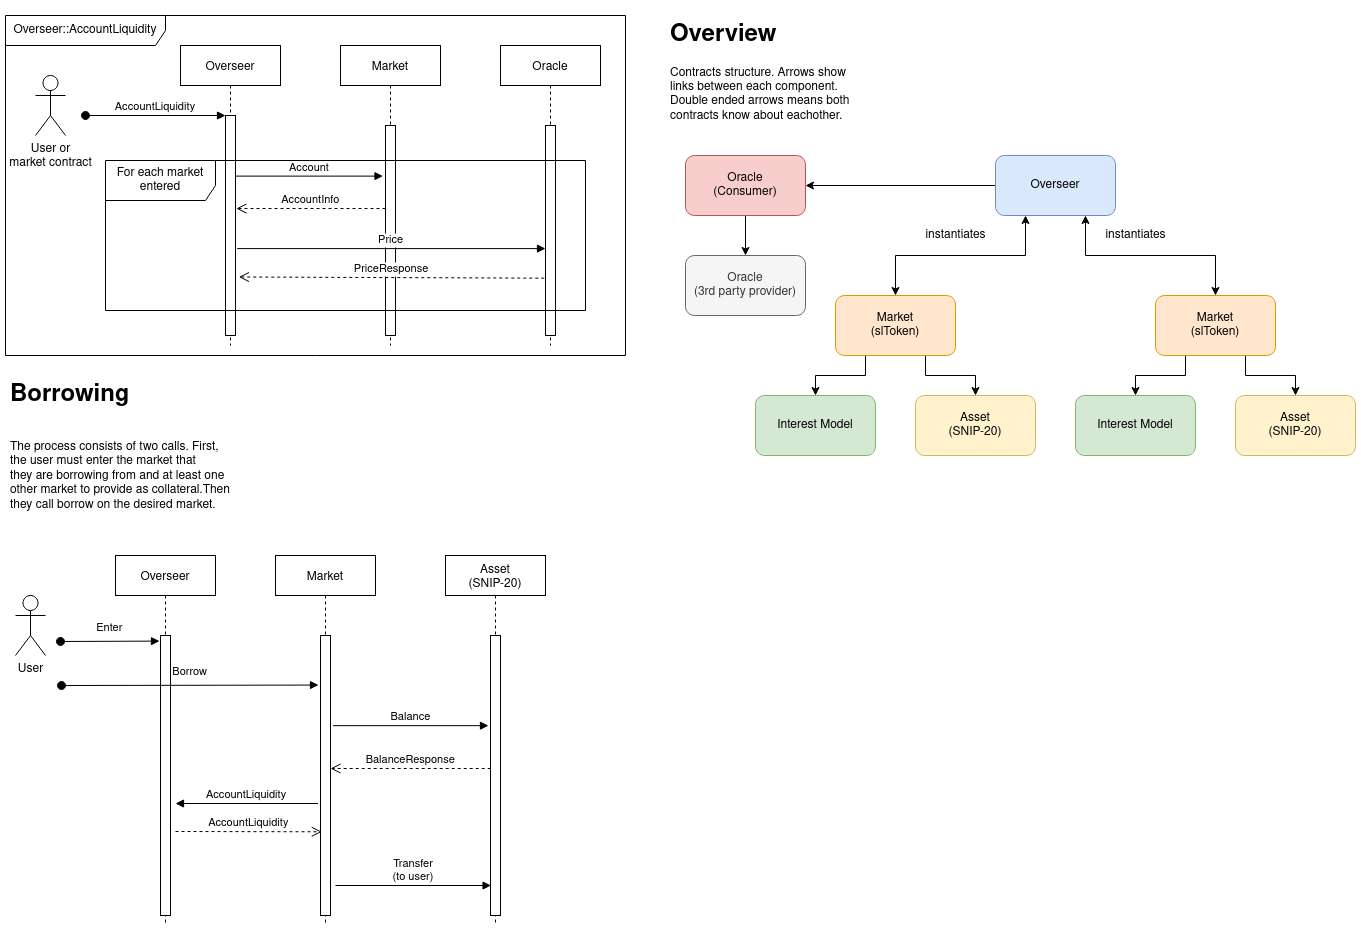

The diagram above was exported from draw.io. Its source (the exported page's mxGraphModel, read from the mxfile embedded in the PNG):
<mxGraphModel dx="932" dy="501" grid="1" gridSize="10" guides="1" tooltips="1" connect="1" arrows="1" fold="1" page="1" pageScale="1" pageWidth="1654" pageHeight="1169" math="0" shadow="0">
  <root>
    <mxCell id="0" />
    <mxCell id="1" parent="0" />
    <mxCell id="3nuBFxr9cyL0pnOWT2aG-1" value="Overseer" style="shape=umlLifeline;perimeter=lifelinePerimeter;container=1;collapsible=0;recursiveResize=0;rounded=0;shadow=0;strokeWidth=1;" parent="1" vertex="1">
      <mxGeometry x="195" y="70" width="100" height="300" as="geometry" />
    </mxCell>
    <mxCell id="3nuBFxr9cyL0pnOWT2aG-2" value="" style="points=[];perimeter=orthogonalPerimeter;rounded=0;shadow=0;strokeWidth=1;" parent="3nuBFxr9cyL0pnOWT2aG-1" vertex="1">
      <mxGeometry x="45" y="70" width="10" height="220" as="geometry" />
    </mxCell>
    <mxCell id="3nuBFxr9cyL0pnOWT2aG-3" value="AccountLiquidity" style="verticalAlign=bottom;startArrow=oval;endArrow=block;startSize=8;shadow=0;strokeWidth=1;" parent="3nuBFxr9cyL0pnOWT2aG-1" target="3nuBFxr9cyL0pnOWT2aG-2" edge="1">
      <mxGeometry relative="1" as="geometry">
        <mxPoint x="-95" y="70" as="sourcePoint" />
      </mxGeometry>
    </mxCell>
    <mxCell id="3nuBFxr9cyL0pnOWT2aG-5" value="Market" style="shape=umlLifeline;perimeter=lifelinePerimeter;container=1;collapsible=0;recursiveResize=0;rounded=0;shadow=0;strokeWidth=1;" parent="1" vertex="1">
      <mxGeometry x="355" y="70" width="100" height="300" as="geometry" />
    </mxCell>
    <mxCell id="3nuBFxr9cyL0pnOWT2aG-6" value="" style="points=[];perimeter=orthogonalPerimeter;rounded=0;shadow=0;strokeWidth=1;" parent="3nuBFxr9cyL0pnOWT2aG-5" vertex="1">
      <mxGeometry x="45" y="80" width="10" height="210" as="geometry" />
    </mxCell>
    <mxCell id="3nuBFxr9cyL0pnOWT2aG-7" value="AccountInfo" style="verticalAlign=bottom;endArrow=open;dashed=1;endSize=8;shadow=0;strokeWidth=1;entryX=1.083;entryY=0.423;entryDx=0;entryDy=0;entryPerimeter=0;" parent="1" source="3nuBFxr9cyL0pnOWT2aG-6" target="3nuBFxr9cyL0pnOWT2aG-2" edge="1">
      <mxGeometry relative="1" as="geometry">
        <mxPoint x="300" y="220" as="targetPoint" />
      </mxGeometry>
    </mxCell>
    <mxCell id="3nuBFxr9cyL0pnOWT2aG-8" value="Account" style="verticalAlign=bottom;endArrow=block;entryX=-0.25;entryY=0.241;shadow=0;strokeWidth=1;entryDx=0;entryDy=0;entryPerimeter=0;" parent="1" source="3nuBFxr9cyL0pnOWT2aG-2" target="3nuBFxr9cyL0pnOWT2aG-6" edge="1">
      <mxGeometry relative="1" as="geometry">
        <mxPoint x="350" y="150" as="sourcePoint" />
      </mxGeometry>
    </mxCell>
    <mxCell id="AUs1EW47esVqhkK5QPvb-8" style="edgeStyle=orthogonalEdgeStyle;rounded=0;orthogonalLoop=1;jettySize=auto;html=1;entryX=1;entryY=0.5;entryDx=0;entryDy=0;" edge="1" parent="1" source="AUs1EW47esVqhkK5QPvb-1" target="AUs1EW47esVqhkK5QPvb-6">
      <mxGeometry relative="1" as="geometry" />
    </mxCell>
    <mxCell id="AUs1EW47esVqhkK5QPvb-9" style="edgeStyle=orthogonalEdgeStyle;rounded=0;orthogonalLoop=1;jettySize=auto;html=1;exitX=0.75;exitY=1;exitDx=0;exitDy=0;entryX=0.5;entryY=0;entryDx=0;entryDy=0;startArrow=classic;startFill=1;" edge="1" parent="1" source="AUs1EW47esVqhkK5QPvb-1" target="AUs1EW47esVqhkK5QPvb-3">
      <mxGeometry relative="1" as="geometry" />
    </mxCell>
    <mxCell id="AUs1EW47esVqhkK5QPvb-11" style="edgeStyle=orthogonalEdgeStyle;rounded=0;orthogonalLoop=1;jettySize=auto;html=1;exitX=0.25;exitY=1;exitDx=0;exitDy=0;entryX=0.5;entryY=0;entryDx=0;entryDy=0;startArrow=classic;startFill=1;" edge="1" parent="1" source="AUs1EW47esVqhkK5QPvb-1" target="AUs1EW47esVqhkK5QPvb-2">
      <mxGeometry relative="1" as="geometry" />
    </mxCell>
    <mxCell id="AUs1EW47esVqhkK5QPvb-1" value="Overseer" style="rounded=1;whiteSpace=wrap;html=1;fillColor=#dae8fc;strokeColor=#6c8ebf;" vertex="1" parent="1">
      <mxGeometry x="1010" y="180" width="120" height="60" as="geometry" />
    </mxCell>
    <mxCell id="AUs1EW47esVqhkK5QPvb-54" style="edgeStyle=orthogonalEdgeStyle;rounded=0;orthogonalLoop=1;jettySize=auto;html=1;exitX=0.75;exitY=1;exitDx=0;exitDy=0;entryX=0.5;entryY=0;entryDx=0;entryDy=0;startArrow=none;startFill=0;" edge="1" parent="1" source="AUs1EW47esVqhkK5QPvb-2" target="AUs1EW47esVqhkK5QPvb-52">
      <mxGeometry relative="1" as="geometry" />
    </mxCell>
    <mxCell id="AUs1EW47esVqhkK5QPvb-55" style="edgeStyle=orthogonalEdgeStyle;rounded=0;orthogonalLoop=1;jettySize=auto;html=1;exitX=0.25;exitY=1;exitDx=0;exitDy=0;entryX=0.5;entryY=0;entryDx=0;entryDy=0;startArrow=none;startFill=0;" edge="1" parent="1" source="AUs1EW47esVqhkK5QPvb-2" target="AUs1EW47esVqhkK5QPvb-4">
      <mxGeometry relative="1" as="geometry" />
    </mxCell>
    <mxCell id="AUs1EW47esVqhkK5QPvb-2" value="Market&lt;br&gt;(slToken)" style="rounded=1;whiteSpace=wrap;html=1;fillColor=#ffe6cc;strokeColor=#d79b00;" vertex="1" parent="1">
      <mxGeometry x="850" y="320" width="120" height="60" as="geometry" />
    </mxCell>
    <mxCell id="AUs1EW47esVqhkK5QPvb-56" style="edgeStyle=orthogonalEdgeStyle;rounded=0;orthogonalLoop=1;jettySize=auto;html=1;exitX=0.25;exitY=1;exitDx=0;exitDy=0;entryX=0.5;entryY=0;entryDx=0;entryDy=0;startArrow=none;startFill=0;" edge="1" parent="1" source="AUs1EW47esVqhkK5QPvb-3" target="AUs1EW47esVqhkK5QPvb-5">
      <mxGeometry relative="1" as="geometry" />
    </mxCell>
    <mxCell id="AUs1EW47esVqhkK5QPvb-57" style="edgeStyle=orthogonalEdgeStyle;rounded=0;orthogonalLoop=1;jettySize=auto;html=1;exitX=0.75;exitY=1;exitDx=0;exitDy=0;startArrow=none;startFill=0;" edge="1" parent="1" source="AUs1EW47esVqhkK5QPvb-3" target="AUs1EW47esVqhkK5QPvb-53">
      <mxGeometry relative="1" as="geometry" />
    </mxCell>
    <mxCell id="AUs1EW47esVqhkK5QPvb-3" value="Market&lt;br&gt;(slToken)" style="rounded=1;whiteSpace=wrap;html=1;fillColor=#ffe6cc;strokeColor=#d79b00;" vertex="1" parent="1">
      <mxGeometry x="1170" y="320" width="120" height="60" as="geometry" />
    </mxCell>
    <mxCell id="AUs1EW47esVqhkK5QPvb-4" value="Interest Model" style="rounded=1;whiteSpace=wrap;html=1;fillColor=#d5e8d4;strokeColor=#82b366;" vertex="1" parent="1">
      <mxGeometry x="770" y="420" width="120" height="60" as="geometry" />
    </mxCell>
    <mxCell id="AUs1EW47esVqhkK5QPvb-5" value="Interest Model" style="rounded=1;whiteSpace=wrap;html=1;fillColor=#d5e8d4;strokeColor=#82b366;" vertex="1" parent="1">
      <mxGeometry x="1090" y="420" width="120" height="60" as="geometry" />
    </mxCell>
    <mxCell id="AUs1EW47esVqhkK5QPvb-10" style="edgeStyle=orthogonalEdgeStyle;rounded=0;orthogonalLoop=1;jettySize=auto;html=1;entryX=0.5;entryY=0;entryDx=0;entryDy=0;" edge="1" parent="1" source="AUs1EW47esVqhkK5QPvb-6" target="AUs1EW47esVqhkK5QPvb-7">
      <mxGeometry relative="1" as="geometry" />
    </mxCell>
    <mxCell id="AUs1EW47esVqhkK5QPvb-6" value="Oracle&lt;br&gt;(Consumer)" style="rounded=1;whiteSpace=wrap;html=1;fillColor=#f8cecc;strokeColor=#b85450;" vertex="1" parent="1">
      <mxGeometry x="700" y="180" width="120" height="60" as="geometry" />
    </mxCell>
    <mxCell id="AUs1EW47esVqhkK5QPvb-7" value="Oracle&lt;br&gt;(3rd party provider)" style="rounded=1;whiteSpace=wrap;html=1;fillColor=#f5f5f5;fontColor=#333333;strokeColor=#666666;" vertex="1" parent="1">
      <mxGeometry x="700" y="280" width="120" height="60" as="geometry" />
    </mxCell>
    <mxCell id="AUs1EW47esVqhkK5QPvb-14" value="instantiates" style="text;html=1;align=center;verticalAlign=middle;resizable=0;points=[];autosize=1;strokeColor=none;fillColor=none;" vertex="1" parent="1">
      <mxGeometry x="930" y="250" width="80" height="20" as="geometry" />
    </mxCell>
    <mxCell id="AUs1EW47esVqhkK5QPvb-15" value="instantiates" style="text;html=1;align=center;verticalAlign=middle;resizable=0;points=[];autosize=1;strokeColor=none;fillColor=none;" vertex="1" parent="1">
      <mxGeometry x="1110" y="250" width="80" height="20" as="geometry" />
    </mxCell>
    <mxCell id="AUs1EW47esVqhkK5QPvb-16" value="&lt;h1&gt;Overview&lt;/h1&gt;&lt;p&gt;Contracts structure. Arrows show links between each component. Double ended arrows means both contracts know about eachother.&lt;br&gt;&lt;/p&gt;" style="text;html=1;strokeColor=none;fillColor=none;spacing=5;spacingTop=-20;whiteSpace=wrap;overflow=hidden;rounded=0;" vertex="1" parent="1">
      <mxGeometry x="680" y="40" width="190" height="120" as="geometry" />
    </mxCell>
    <mxCell id="AUs1EW47esVqhkK5QPvb-17" value="Oracle" style="shape=umlLifeline;perimeter=lifelinePerimeter;container=1;collapsible=0;recursiveResize=0;rounded=0;shadow=0;strokeWidth=1;" vertex="1" parent="1">
      <mxGeometry x="515" y="70" width="100" height="300" as="geometry" />
    </mxCell>
    <mxCell id="AUs1EW47esVqhkK5QPvb-18" value="" style="points=[];perimeter=orthogonalPerimeter;rounded=0;shadow=0;strokeWidth=1;" vertex="1" parent="AUs1EW47esVqhkK5QPvb-17">
      <mxGeometry x="45" y="80" width="10" height="210" as="geometry" />
    </mxCell>
    <mxCell id="AUs1EW47esVqhkK5QPvb-19" value="User or&lt;br&gt;market contract" style="shape=umlActor;verticalLabelPosition=bottom;verticalAlign=top;html=1;outlineConnect=0;" vertex="1" parent="1">
      <mxGeometry x="50" y="100" width="30" height="60" as="geometry" />
    </mxCell>
    <mxCell id="AUs1EW47esVqhkK5QPvb-20" value="Price" style="verticalAlign=bottom;endArrow=block;shadow=0;strokeWidth=1;exitX=1.167;exitY=0.605;exitDx=0;exitDy=0;exitPerimeter=0;" edge="1" parent="1" source="3nuBFxr9cyL0pnOWT2aG-2" target="AUs1EW47esVqhkK5QPvb-18">
      <mxGeometry relative="1" as="geometry">
        <mxPoint x="410" y="290" as="sourcePoint" />
        <mxPoint x="560" y="260" as="targetPoint" />
      </mxGeometry>
    </mxCell>
    <mxCell id="AUs1EW47esVqhkK5QPvb-21" value="PriceResponse" style="verticalAlign=bottom;endArrow=open;dashed=1;endSize=8;shadow=0;strokeWidth=1;exitX=-0.124;exitY=0.727;exitDx=0;exitDy=0;exitPerimeter=0;entryX=1.333;entryY=0.734;entryDx=0;entryDy=0;entryPerimeter=0;" edge="1" parent="1" source="AUs1EW47esVqhkK5QPvb-18" target="3nuBFxr9cyL0pnOWT2aG-2">
      <mxGeometry relative="1" as="geometry">
        <mxPoint x="330.36" y="319.9999999999999" as="targetPoint" />
        <mxPoint x="479.65000000000003" y="319.9999999999999" as="sourcePoint" />
      </mxGeometry>
    </mxCell>
    <mxCell id="AUs1EW47esVqhkK5QPvb-24" value="&lt;div&gt;For each market&lt;/div&gt;&lt;div&gt;entered&lt;br&gt;&lt;/div&gt;" style="shape=umlFrame;whiteSpace=wrap;html=1;width=110;height=40;" vertex="1" parent="1">
      <mxGeometry x="120" y="185" width="480" height="150" as="geometry" />
    </mxCell>
    <mxCell id="AUs1EW47esVqhkK5QPvb-29" value="Overseer::AccountLiquidity" style="shape=umlFrame;whiteSpace=wrap;html=1;width=160;height=30;" vertex="1" parent="1">
      <mxGeometry x="20" y="40" width="620" height="340" as="geometry" />
    </mxCell>
    <mxCell id="AUs1EW47esVqhkK5QPvb-30" value="Overseer" style="shape=umlLifeline;perimeter=lifelinePerimeter;container=1;collapsible=0;recursiveResize=0;rounded=0;shadow=0;strokeWidth=1;" vertex="1" parent="1">
      <mxGeometry x="130" y="580" width="100" height="370" as="geometry" />
    </mxCell>
    <mxCell id="AUs1EW47esVqhkK5QPvb-31" value="" style="points=[];perimeter=orthogonalPerimeter;rounded=0;shadow=0;strokeWidth=1;" vertex="1" parent="AUs1EW47esVqhkK5QPvb-30">
      <mxGeometry x="45" y="80" width="10" height="280" as="geometry" />
    </mxCell>
    <mxCell id="AUs1EW47esVqhkK5QPvb-32" value="Enter" style="verticalAlign=bottom;startArrow=oval;endArrow=block;startSize=8;shadow=0;strokeWidth=1;entryX=-0.1;entryY=0.02;entryDx=0;entryDy=0;entryPerimeter=0;" edge="1" parent="AUs1EW47esVqhkK5QPvb-30" target="AUs1EW47esVqhkK5QPvb-31">
      <mxGeometry y="5" relative="1" as="geometry">
        <mxPoint x="-55" y="86" as="sourcePoint" />
        <Array as="points" />
        <mxPoint as="offset" />
      </mxGeometry>
    </mxCell>
    <mxCell id="AUs1EW47esVqhkK5QPvb-50" value="Borrow" style="verticalAlign=bottom;startArrow=oval;endArrow=block;startSize=8;shadow=0;strokeWidth=1;entryX=-0.2;entryY=0.177;entryDx=0;entryDy=0;entryPerimeter=0;" edge="1" parent="AUs1EW47esVqhkK5QPvb-30" target="AUs1EW47esVqhkK5QPvb-34">
      <mxGeometry y="5" relative="1" as="geometry">
        <mxPoint x="-54" y="130" as="sourcePoint" />
        <mxPoint x="45" y="150.4000000000001" as="targetPoint" />
        <Array as="points" />
        <mxPoint as="offset" />
      </mxGeometry>
    </mxCell>
    <mxCell id="AUs1EW47esVqhkK5QPvb-33" value="Market" style="shape=umlLifeline;perimeter=lifelinePerimeter;container=1;collapsible=0;recursiveResize=0;rounded=0;shadow=0;strokeWidth=1;" vertex="1" parent="1">
      <mxGeometry x="290" y="580" width="100" height="370" as="geometry" />
    </mxCell>
    <mxCell id="AUs1EW47esVqhkK5QPvb-34" value="" style="points=[];perimeter=orthogonalPerimeter;rounded=0;shadow=0;strokeWidth=1;" vertex="1" parent="AUs1EW47esVqhkK5QPvb-33">
      <mxGeometry x="45" y="80" width="10" height="280" as="geometry" />
    </mxCell>
    <mxCell id="AUs1EW47esVqhkK5QPvb-36" value="Balance" style="verticalAlign=bottom;endArrow=block;shadow=0;strokeWidth=1;entryX=-0.2;entryY=0.322;entryDx=0;entryDy=0;entryPerimeter=0;exitX=1.244;exitY=0.322;exitDx=0;exitDy=0;exitPerimeter=0;" edge="1" parent="1" source="AUs1EW47esVqhkK5QPvb-34" target="AUs1EW47esVqhkK5QPvb-59">
      <mxGeometry relative="1" as="geometry">
        <mxPoint x="350" y="766" as="sourcePoint" />
      </mxGeometry>
    </mxCell>
    <mxCell id="AUs1EW47esVqhkK5QPvb-39" value="User" style="shape=umlActor;verticalLabelPosition=bottom;verticalAlign=top;html=1;outlineConnect=0;" vertex="1" parent="1">
      <mxGeometry x="30" y="620" width="30" height="60" as="geometry" />
    </mxCell>
    <mxCell id="AUs1EW47esVqhkK5QPvb-41" value="BalanceResponse" style="verticalAlign=bottom;endArrow=open;dashed=1;endSize=8;shadow=0;strokeWidth=1;exitX=0.022;exitY=0.475;exitDx=0;exitDy=0;exitPerimeter=0;" edge="1" parent="1" source="AUs1EW47esVqhkK5QPvb-59" target="AUs1EW47esVqhkK5QPvb-34">
      <mxGeometry relative="1" as="geometry">
        <mxPoint x="350" y="792" as="targetPoint" />
        <mxPoint x="414.6500000000001" y="829.9999999999999" as="sourcePoint" />
      </mxGeometry>
    </mxCell>
    <mxCell id="AUs1EW47esVqhkK5QPvb-44" value="&lt;h1&gt;Borrowing&lt;/h1&gt;&lt;br&gt;The process consists of two calls. First, the user must enter the market that&lt;br&gt;they are borrowing from and at least one other market to provide as collateral.Then they call borrow on the desired market." style="text;html=1;strokeColor=none;fillColor=none;spacing=5;spacingTop=-20;whiteSpace=wrap;overflow=hidden;rounded=0;" vertex="1" parent="1">
      <mxGeometry x="20" y="400" width="230" height="140" as="geometry" />
    </mxCell>
    <mxCell id="AUs1EW47esVqhkK5QPvb-52" value="Asset&lt;br&gt;(SNIP-20)" style="rounded=1;whiteSpace=wrap;html=1;fillColor=#fff2cc;strokeColor=#d6b656;" vertex="1" parent="1">
      <mxGeometry x="930" y="420" width="120" height="60" as="geometry" />
    </mxCell>
    <mxCell id="AUs1EW47esVqhkK5QPvb-53" value="Asset&lt;br&gt;(SNIP-20)" style="rounded=1;whiteSpace=wrap;html=1;fillColor=#fff2cc;strokeColor=#d6b656;" vertex="1" parent="1">
      <mxGeometry x="1250" y="420" width="120" height="60" as="geometry" />
    </mxCell>
    <mxCell id="AUs1EW47esVqhkK5QPvb-58" value="Asset&#10;(SNIP-20)" style="shape=umlLifeline;perimeter=lifelinePerimeter;container=1;collapsible=0;recursiveResize=0;rounded=0;shadow=0;strokeWidth=1;" vertex="1" parent="1">
      <mxGeometry x="460" y="580" width="100" height="370" as="geometry" />
    </mxCell>
    <mxCell id="AUs1EW47esVqhkK5QPvb-59" value="" style="points=[];perimeter=orthogonalPerimeter;rounded=0;shadow=0;strokeWidth=1;" vertex="1" parent="AUs1EW47esVqhkK5QPvb-58">
      <mxGeometry x="45" y="80" width="10" height="280" as="geometry" />
    </mxCell>
    <mxCell id="AUs1EW47esVqhkK5QPvb-60" value="AccountLiquidity" style="verticalAlign=bottom;endArrow=block;shadow=0;strokeWidth=1;exitX=-0.256;exitY=0.6;exitDx=0;exitDy=0;exitPerimeter=0;" edge="1" parent="1" source="AUs1EW47esVqhkK5QPvb-34">
      <mxGeometry relative="1" as="geometry">
        <mxPoint x="186.1099999999999" y="839.9999999999999" as="sourcePoint" />
        <mxPoint x="190" y="828" as="targetPoint" />
      </mxGeometry>
    </mxCell>
    <mxCell id="AUs1EW47esVqhkK5QPvb-61" value="AccountLiquidity" style="verticalAlign=bottom;endArrow=open;dashed=1;endSize=8;shadow=0;strokeWidth=1;entryX=0.133;entryY=0.701;entryDx=0;entryDy=0;entryPerimeter=0;" edge="1" parent="1" target="AUs1EW47esVqhkK5QPvb-34">
      <mxGeometry relative="1" as="geometry">
        <mxPoint x="290" y="940.1200000000002" as="targetPoint" />
        <mxPoint x="190" y="856" as="sourcePoint" />
      </mxGeometry>
    </mxCell>
    <mxCell id="AUs1EW47esVqhkK5QPvb-63" value="Transfer&#10;(to user)" style="verticalAlign=bottom;endArrow=block;shadow=0;strokeWidth=1;entryX=-0.2;entryY=0.322;entryDx=0;entryDy=0;entryPerimeter=0;exitX=1.244;exitY=0.322;exitDx=0;exitDy=0;exitPerimeter=0;" edge="1" parent="1">
      <mxGeometry relative="1" as="geometry">
        <mxPoint x="349.99999999999983" y="910.0000000000001" as="sourcePoint" />
        <mxPoint x="505.55999999999995" y="910.0000000000001" as="targetPoint" />
      </mxGeometry>
    </mxCell>
  </root>
</mxGraphModel>